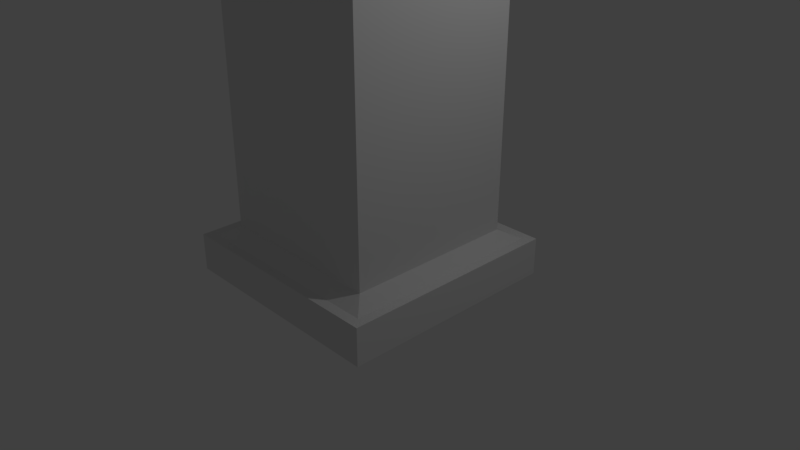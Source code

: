 # Source: Post.blend  (saved by Blender 2.78.0; exported with 4.5.12 LTS)
import bpy
from mathutils import Matrix  # noqa: F401  (used for matrix-valued properties, if any)

bpy.ops.wm.read_factory_settings(use_empty=True)
scene = bpy.context.scene
scene.name = 'Scene'

# ---- collections
col_collection_1 = bpy.data.collections.new('Collection 1'); scene.collection.children.link(col_collection_1)

# ---- world
world_world = bpy.data.worlds.new('World'); scene.world = world_world
world_world.color = (0.05088, 0.05088, 0.05088)
world_world.use_sun_shadow = False
world_world.sun_shadow_jitter_overblur = 0.0
world_world.cycles.sampling_method = 'MANUAL'

# ---- cameras
cam_camera = bpy.data.cameras.new('Camera')
cam_camera.clip_end = 100.0
cam_camera.lens = 35.0
cam_camera.sensor_width = 32.0
cam_camera.sensor_height = 18.0
cam_camera.ortho_scale = 7.314
cam_camera.dof.focus_distance = 0.0
cam_camera.dof.aperture_fstop = 128.0

# ---- lights
light_lamp = bpy.data.lights.new('Lamp', 'POINT')
light_lamp.transmission_factor = 0.0
light_lamp.cutoff_distance = 30.0
light_lamp.energy = 100.0
light_lamp.shadow_buffer_clip_start = 1.001
light_lamp.shadow_soft_size = 0.1
light_lamp.shadow_maximum_resolution = 0.006
light_lamp.use_absolute_resolution = True

# ---- meshes
me_cube = bpy.data.meshes.new('Cube')
me_cube.from_pydata([(-1.0, -1.0, -1.0), (-0.7648, -0.7648, 1.508), (-1.0, 1.0, -1.0), (-0.7648, 0.7648, 1.508), (1.0, -1.0, -1.0), (0.7648, -0.7648, 1.508), (1.0, 1.0, -1.0), (0.7648, 0.7648, 1.508), (-1.0, -1.0, 1.0), (-1.0, 1.0, 1.0), (1.0, 1.0, 1.0), (1.0, -1.0, 1.0), (-0.9131, -0.9131, 1.0), (-0.9131, 0.9131, 1.0), (0.9131, 0.9131, 1.0), (0.9131, -0.9131, 1.0), (-0.7648, -0.7648, 17.51), (-0.7648, 0.7648, 17.51), (0.7648, 0.7648, 17.51), (0.7648, -0.7648, 17.51), (-0.7648, -0.7648, 21.51), (-0.7648, 0.7648, 21.51), (-0.7218, 0.7648, 22.69), (-0.7218, -0.7648, 22.69), (0.7648, -0.7648, 19.51), (-0.7648, -0.7648, 19.51), (-0.7648, 0.7648, 19.51), (0.7648, 0.7648, 19.51), (0.8079, 0.7648, 20.69), (0.8079, -0.7648, 20.69), (-0.7218, 1.098, 22.69), (0.8079, 1.098, 20.69), (-0.7648, 1.098, 21.51), (0.7648, 1.098, 19.51), (-0.7218, -1.098, 22.69), (0.8079, -1.098, 20.69), (-0.7648, -1.098, 21.51), (0.7648, -1.098, 19.51), (-1.026, -0.7648, 21.85), (-1.026, 0.7648, 21.85), (-0.9828, -0.7648, 23.03), (-0.9828, 0.7648, 23.03), (-1.026, 1.098, 21.85), (-0.9828, 1.098, 23.03), (-1.026, -1.098, 21.85), (-0.9828, -1.098, 23.03), (1.026, 0.7648, 19.17), (1.026, -0.7648, 19.17), (1.069, 0.7648, 20.35), (1.069, -0.7648, 20.35), (1.069, 1.098, 20.35), (1.026, 1.098, 19.17), (1.069, -1.098, 20.35), (1.026, -1.098, 19.17), (0.7648, -0.7648, 1.508), (-0.7648, -0.7648, 1.508), (0.7648, -0.7648, 17.51), (-0.7648, -0.7648, 17.51)], [], [(0, 8, 9, 2), (2, 9, 10, 6), (6, 10, 11, 4), (4, 11, 8, 0), (2, 6, 4, 0), (3, 55, 57, 17), (12, 13, 9, 8), (13, 14, 10, 9), (14, 15, 11, 10), (15, 12, 8, 11), (55, 3, 13, 12), (3, 7, 14, 13), (7, 54, 15, 14), (54, 55, 12, 15), (21, 20, 38, 39), (1, 5, 19, 16), (7, 3, 17, 18), (54, 7, 18, 56), (25, 24, 20), (23, 29, 28, 22), (21, 27, 26), (26, 25, 20, 21), (17, 57, 25, 26), (56, 18, 27, 24), (18, 17, 26, 27), (57, 56, 24, 25), (33, 31, 50, 51), (34, 23, 40, 45), (20, 24, 37, 36), (33, 32, 30, 31), (27, 21, 32, 33), (22, 28, 31, 30), (24, 27, 46, 47), (36, 37, 35, 34), (32, 21, 39, 42), (29, 23, 34, 35), (31, 28, 48, 50), (39, 41, 43, 42), (39, 38, 40, 41), (40, 38, 44, 45), (23, 22, 41, 40), (22, 30, 43, 41), (20, 36, 44, 38), (30, 32, 42, 43), (36, 34, 45, 44), (47, 46, 48, 49), (48, 46, 51, 50), (47, 49, 52, 53), (37, 24, 47, 53), (35, 37, 53, 52), (28, 29, 49, 48), (27, 33, 51, 46), (29, 35, 52, 49), (5, 1, 55, 54), (16, 19, 56, 57), (1, 16, 57, 55), (19, 5, 54, 56)])
me_cube.use_remesh_preserve_volume = False
me_cube.use_remesh_preserve_attributes = False
me_cube.use_mirror_vertex_groups = False
me_cube.update()

# ---- objects
ob_cube = bpy.data.objects.new('Cube', me_cube)
ob_lamp = bpy.data.objects.new('Lamp', light_lamp)
ob_camera = bpy.data.objects.new('Camera', cam_camera)

# ---- transforms, parenting, visibility, modifiers, constraints
ob_cube.location = (0.0, 0.0, 0.0)
ob_cube.scale = (1.5, 1.5, 0.25)
ob_cube.lineart.crease_threshold = 0.0
ob_lamp.location = (4.076, 1.005, 5.904)
ob_lamp.rotation_euler = (0.6503, 0.05522, 1.866)
ob_lamp.lock_rotations_4d = False
ob_lamp.empty_display_type = 'ARROWS'
ob_lamp.color = (0.0, 0.0, 0.0, 0.0)
ob_lamp.lineart.crease_threshold = 0.0
ob_camera.location = (7.481, -6.508, 5.344)
ob_camera.rotation_euler = (1.109, 0.0, 0.8149)
ob_camera.lock_rotations_4d = False
ob_camera.empty_display_type = 'ARROWS'
ob_camera.color = (0.0, 0.0, 0.0, 0.0)
ob_camera.display_type = 'WIRE'
ob_camera.lineart.crease_threshold = 0.0

# ---- collection membership
col_collection_1.objects.link(ob_cube)
col_collection_1.objects.link(ob_lamp)
col_collection_1.objects.link(ob_camera)

# ---- scene / render settings (as saved in the file)
scene.camera = ob_camera
scene.frame_start = 1; scene.frame_end = 250; scene.frame_set(1)
scene.render.engine = 'BLENDER_EEVEE_NEXT'
scene.render.resolution_percentage = 50
scene.render.dither_intensity = 0.0
scene.cycles.use_denoising = False
scene.cycles.samples = 128
scene.cycles.sampling_pattern = 'TABULATED_SOBOL'
scene.cycles.light_sampling_threshold = 0.0
scene.cycles.use_adaptive_sampling = False
scene.cycles.use_light_tree = False
scene.cycles.blur_glossy = 0.0
scene.cycles.sample_clamp_indirect = 0.0
scene.view_settings.view_transform = 'Standard'
bpy.context.view_layer.update()
